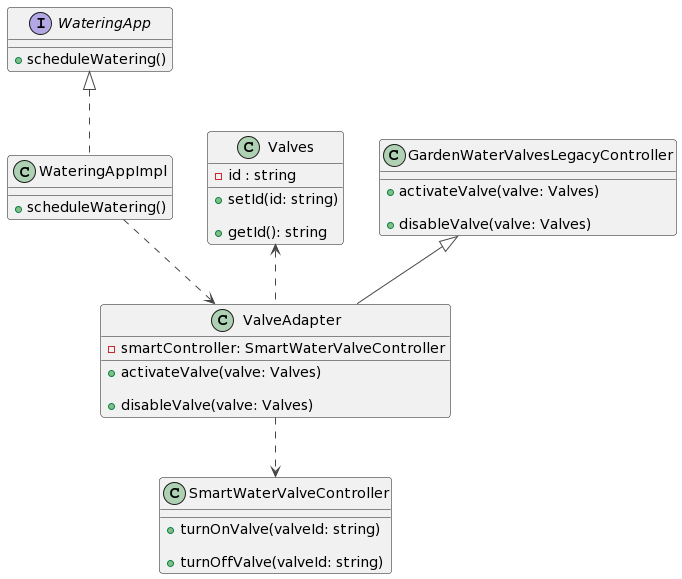

The diagram above was rendered by PlantUML. Its source (embedded in the PNG):
@startuml
!theme vibrant

interface WateringApp {

+ scheduleWatering()

}

class WateringAppImpl implements WateringApp {

+ scheduleWatering()

}

class Valves {

- id : string

+ setId(id: string)

+ getId(): string

}

class GardenWaterValvesLegacyController {

+ activateValve(valve: Valves)

+ disableValve(valve: Valves)

}

class SmartWaterValveController {

+ turnOnValve(valveId: string)

+ turnOffValve(valveId: string)

}

class ValveAdapter extends GardenWaterValvesLegacyController {

- smartController: SmartWaterValveController

+ activateValve(valve: Valves)

+ disableValve(valve: Valves)

}

WateringAppImpl ..> ValveAdapter

ValveAdapter ..> SmartWaterValveController

Valves <.. ValveAdapter
@enduml